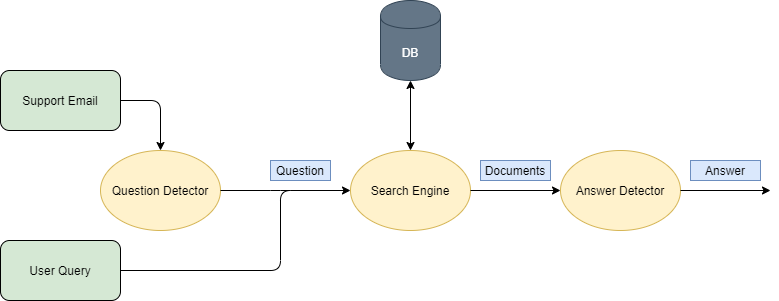

The diagram above was exported from draw.io. Its source (the exported page's mxGraphModel, read from the mxfile embedded in the PNG):
<mxGraphModel dx="1178" dy="614" grid="1" gridSize="10" guides="1" tooltips="1" connect="1" arrows="1" fold="1" page="1" pageScale="1" pageWidth="850" pageHeight="1100" math="0" shadow="0">
  <root>
    <mxCell id="0" />
    <mxCell id="1" parent="0" />
    <mxCell id="nYkKdGsMS_nBSdlsZkb4-1" value="Support Email" style="rounded=1;whiteSpace=wrap;html=1;fillColor=#d5e8d4;" vertex="1" parent="1">
      <mxGeometry x="40" y="250" width="120" height="60" as="geometry" />
    </mxCell>
    <mxCell id="nYkKdGsMS_nBSdlsZkb4-2" value="User Query" style="rounded=1;whiteSpace=wrap;html=1;fillColor=#d5e8d4;" vertex="1" parent="1">
      <mxGeometry x="40" y="420" width="120" height="60" as="geometry" />
    </mxCell>
    <mxCell id="nYkKdGsMS_nBSdlsZkb4-3" value="" style="endArrow=classic;html=1;exitX=1;exitY=0.5;exitDx=0;exitDy=0;entryX=0.5;entryY=0;entryDx=0;entryDy=0;" edge="1" parent="1" source="nYkKdGsMS_nBSdlsZkb4-1" target="nYkKdGsMS_nBSdlsZkb4-4">
      <mxGeometry width="50" height="50" relative="1" as="geometry">
        <mxPoint x="310" y="440" as="sourcePoint" />
        <mxPoint x="200" y="300" as="targetPoint" />
        <Array as="points">
          <mxPoint x="200" y="280" />
        </Array>
      </mxGeometry>
    </mxCell>
    <mxCell id="nYkKdGsMS_nBSdlsZkb4-4" value="Question Detector" style="ellipse;whiteSpace=wrap;html=1;fillColor=#fff2cc;strokeColor=#d6b656;" vertex="1" parent="1">
      <mxGeometry x="140" y="330" width="120" height="80" as="geometry" />
    </mxCell>
    <mxCell id="nYkKdGsMS_nBSdlsZkb4-6" value="" style="endArrow=classic;html=1;exitX=1;exitY=0.5;exitDx=0;exitDy=0;" edge="1" parent="1" source="nYkKdGsMS_nBSdlsZkb4-2">
      <mxGeometry width="50" height="50" relative="1" as="geometry">
        <mxPoint x="310" y="440" as="sourcePoint" />
        <mxPoint x="390" y="370" as="targetPoint" />
        <Array as="points">
          <mxPoint x="320" y="450" />
          <mxPoint x="320" y="370" />
        </Array>
      </mxGeometry>
    </mxCell>
    <mxCell id="nYkKdGsMS_nBSdlsZkb4-7" value="" style="endArrow=none;html=1;" edge="1" parent="1">
      <mxGeometry width="50" height="50" relative="1" as="geometry">
        <mxPoint x="260" y="370" as="sourcePoint" />
        <mxPoint x="360" y="370" as="targetPoint" />
        <Array as="points">
          <mxPoint x="260" y="370" />
          <mxPoint x="320" y="370" />
        </Array>
      </mxGeometry>
    </mxCell>
    <mxCell id="nYkKdGsMS_nBSdlsZkb4-8" value="Question" style="text;html=1;strokeColor=#6c8ebf;fillColor=#dae8fc;align=center;verticalAlign=middle;whiteSpace=wrap;rounded=0;" vertex="1" parent="1">
      <mxGeometry x="310" y="340" width="60" height="20" as="geometry" />
    </mxCell>
    <mxCell id="nYkKdGsMS_nBSdlsZkb4-13" value="Search Engine" style="ellipse;whiteSpace=wrap;html=1;fillColor=#fff2cc;strokeColor=#d6b656;" vertex="1" parent="1">
      <mxGeometry x="390" y="330" width="120" height="80" as="geometry" />
    </mxCell>
    <mxCell id="nYkKdGsMS_nBSdlsZkb4-15" value="DB" style="shape=cylinder;whiteSpace=wrap;html=1;boundedLbl=1;backgroundOutline=1;rounded=1;strokeColor=#314354;fillColor=#647687;fontColor=#ffffff;" vertex="1" parent="1">
      <mxGeometry x="420" y="180" width="60" height="80" as="geometry" />
    </mxCell>
    <mxCell id="nYkKdGsMS_nBSdlsZkb4-16" value="" style="endArrow=classic;startArrow=classic;html=1;entryX=0.5;entryY=1;entryDx=0;entryDy=0;exitX=0.5;exitY=0;exitDx=0;exitDy=0;" edge="1" parent="1" source="nYkKdGsMS_nBSdlsZkb4-13" target="nYkKdGsMS_nBSdlsZkb4-15">
      <mxGeometry width="50" height="50" relative="1" as="geometry">
        <mxPoint x="310" y="440" as="sourcePoint" />
        <mxPoint x="360" y="390" as="targetPoint" />
      </mxGeometry>
    </mxCell>
    <mxCell id="nYkKdGsMS_nBSdlsZkb4-18" value="" style="endArrow=classic;html=1;exitX=1;exitY=0.5;exitDx=0;exitDy=0;" edge="1" parent="1" source="nYkKdGsMS_nBSdlsZkb4-13">
      <mxGeometry width="50" height="50" relative="1" as="geometry">
        <mxPoint x="350" y="440" as="sourcePoint" />
        <mxPoint x="600" y="370" as="targetPoint" />
      </mxGeometry>
    </mxCell>
    <mxCell id="nYkKdGsMS_nBSdlsZkb4-19" value="Documents" style="text;html=1;strokeColor=#6c8ebf;fillColor=#dae8fc;align=center;verticalAlign=middle;whiteSpace=wrap;rounded=0;" vertex="1" parent="1">
      <mxGeometry x="520" y="340" width="70" height="20" as="geometry" />
    </mxCell>
    <mxCell id="nYkKdGsMS_nBSdlsZkb4-20" value="Answer Detector" style="ellipse;whiteSpace=wrap;html=1;fillColor=#fff2cc;strokeColor=#d6b656;" vertex="1" parent="1">
      <mxGeometry x="600" y="330" width="120" height="80" as="geometry" />
    </mxCell>
    <mxCell id="nYkKdGsMS_nBSdlsZkb4-23" value="" style="endArrow=classic;html=1;exitX=1;exitY=0.5;exitDx=0;exitDy=0;" edge="1" parent="1">
      <mxGeometry width="50" height="50" relative="1" as="geometry">
        <mxPoint x="720" y="370" as="sourcePoint" />
        <mxPoint x="810" y="370" as="targetPoint" />
      </mxGeometry>
    </mxCell>
    <mxCell id="nYkKdGsMS_nBSdlsZkb4-24" value="Answer" style="text;html=1;strokeColor=#6c8ebf;fillColor=#dae8fc;align=center;verticalAlign=middle;whiteSpace=wrap;rounded=0;" vertex="1" parent="1">
      <mxGeometry x="730" y="340" width="70" height="20" as="geometry" />
    </mxCell>
  </root>
</mxGraphModel>